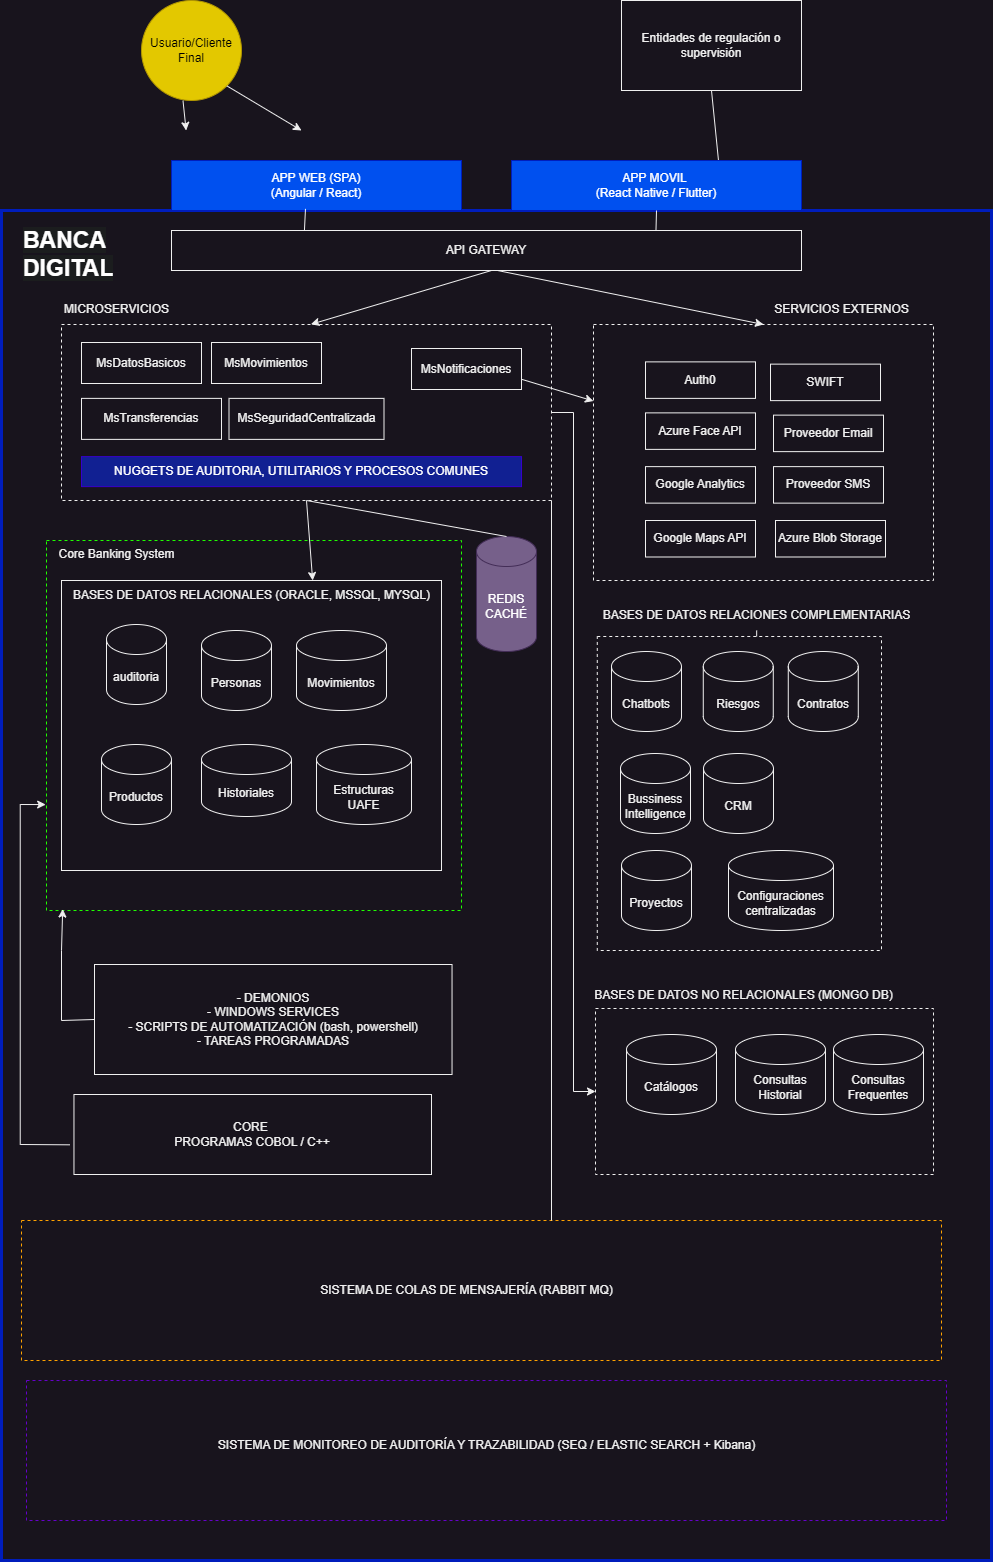

The diagram above was exported from draw.io. Its source (the exported page's mxGraphModel, read from the mxfile embedded in the PNG):
<mxGraphModel dx="1323" dy="852" grid="1" gridSize="10" guides="1" tooltips="1" connect="1" arrows="1" fold="1" page="1" pageScale="1" pageWidth="1169" pageHeight="827" math="0" shadow="0">
  <root>
    <mxCell id="0" />
    <mxCell id="1" parent="0" />
    <mxCell id="aVBGOggo3_6Yv5FDYEzX-4" value="&lt;div&gt;&lt;br/&gt;&lt;/div&gt;" style="rounded=0;whiteSpace=wrap;html=1;fillColor=none;fontColor=#ffffff;strokeColor=#001DBC;strokeWidth=3;" parent="1" vertex="1">
      <mxGeometry x="80" y="240" width="990" height="1350" as="geometry" />
    </mxCell>
    <mxCell id="SHru1jVqG_V0NLp7WXUe-62" value="" style="rounded=0;whiteSpace=wrap;html=1;fillColor=none;strokeColor=#1eff00;dashed=1;strokeWidth=1;" parent="1" vertex="1">
      <mxGeometry x="125" y="570" width="415" height="370" as="geometry" />
    </mxCell>
    <mxCell id="SHru1jVqG_V0NLp7WXUe-58" value="" style="rounded=0;whiteSpace=wrap;html=1;dashed=1;" parent="1" vertex="1">
      <mxGeometry x="674" y="1038" width="338" height="166" as="geometry" />
    </mxCell>
    <mxCell id="aVBGOggo3_6Yv5FDYEzX-1" value="Usuario/Cliente Final" style="ellipse;whiteSpace=wrap;html=1;aspect=fixed;fillColor=#e3c800;fontColor=#000000;strokeColor=#B09500;" parent="1" vertex="1">
      <mxGeometry x="220" y="30" width="100" height="100" as="geometry" />
    </mxCell>
    <mxCell id="aVBGOggo3_6Yv5FDYEzX-2" value="Entidades de regulación o supervisión" style="rounded=0;whiteSpace=wrap;html=1;" parent="1" vertex="1">
      <mxGeometry x="700" y="30" width="180" height="90" as="geometry" />
    </mxCell>
    <mxCell id="aVBGOggo3_6Yv5FDYEzX-6" value="" style="endArrow=classic;html=1;rounded=0;exitX=0.5;exitY=1;exitDx=0;exitDy=0;entryX=0.729;entryY=-0.002;entryDx=0;entryDy=0;entryPerimeter=0;" parent="1" source="aVBGOggo3_6Yv5FDYEzX-2" target="aVBGOggo3_6Yv5FDYEzX-4" edge="1">
      <mxGeometry width="50" height="50" relative="1" as="geometry">
        <mxPoint x="520" y="220" as="sourcePoint" />
        <mxPoint x="570" y="170" as="targetPoint" />
      </mxGeometry>
    </mxCell>
    <mxCell id="aVBGOggo3_6Yv5FDYEzX-7" value="&lt;span style=&quot;background-color: initial;&quot;&gt;CORE&amp;nbsp;&lt;/span&gt;&lt;div&gt;&lt;span style=&quot;background-color: initial;&quot;&gt;PROGRAMAS COBOL / C++&lt;/span&gt;&lt;/div&gt;" style="rounded=0;whiteSpace=wrap;html=1;" parent="1" vertex="1">
      <mxGeometry x="152.46" y="1124" width="357.54" height="80" as="geometry" />
    </mxCell>
    <mxCell id="aVBGOggo3_6Yv5FDYEzX-16" value="" style="endArrow=classic;html=1;rounded=0;exitX=0.415;exitY=1.002;exitDx=0;exitDy=0;exitPerimeter=0;entryX=0.372;entryY=0;entryDx=0;entryDy=0;entryPerimeter=0;" parent="1" source="aVBGOggo3_6Yv5FDYEzX-1" edge="1">
      <mxGeometry width="50" height="50" relative="1" as="geometry">
        <mxPoint x="550" y="310" as="sourcePoint" />
        <mxPoint x="264.6399999999999" y="160" as="targetPoint" />
      </mxGeometry>
    </mxCell>
    <mxCell id="aVBGOggo3_6Yv5FDYEzX-17" value="" style="endArrow=classic;html=1;rounded=0;exitX=1;exitY=1;exitDx=0;exitDy=0;entryX=0;entryY=0;entryDx=0;entryDy=0;" parent="1" source="aVBGOggo3_6Yv5FDYEzX-1" edge="1">
      <mxGeometry width="50" height="50" relative="1" as="geometry">
        <mxPoint x="550" y="310" as="sourcePoint" />
        <mxPoint x="380" y="160" as="targetPoint" />
      </mxGeometry>
    </mxCell>
    <mxCell id="aVBGOggo3_6Yv5FDYEzX-26" value="" style="rounded=0;whiteSpace=wrap;html=1;" parent="1" vertex="1">
      <mxGeometry x="140" y="610" width="380" height="290" as="geometry" />
    </mxCell>
    <mxCell id="aVBGOggo3_6Yv5FDYEzX-28" value="auditoria" style="shape=cylinder3;whiteSpace=wrap;html=1;boundedLbl=1;backgroundOutline=1;size=15;" parent="1" vertex="1">
      <mxGeometry x="185" y="654" width="60" height="80" as="geometry" />
    </mxCell>
    <mxCell id="aVBGOggo3_6Yv5FDYEzX-30" value="Estructuras UAFE" style="shape=cylinder3;whiteSpace=wrap;html=1;boundedLbl=1;backgroundOutline=1;size=15;" parent="1" vertex="1">
      <mxGeometry x="395" y="774" width="95" height="80" as="geometry" />
    </mxCell>
    <mxCell id="aVBGOggo3_6Yv5FDYEzX-33" value="Historiales" style="shape=cylinder3;whiteSpace=wrap;html=1;boundedLbl=1;backgroundOutline=1;size=15;" parent="1" vertex="1">
      <mxGeometry x="280" y="774" width="90" height="72" as="geometry" />
    </mxCell>
    <mxCell id="9mu4wfoIQscscX4sOKQY-1" value="&lt;span style=&quot;color: rgb(255, 255, 255); font-family: Helvetica; font-size: 23px; font-style: normal; font-variant-ligatures: normal; font-variant-caps: normal; letter-spacing: normal; orphans: 2; text-align: center; text-indent: 0px; text-transform: none; widows: 2; word-spacing: 0px; -webkit-text-stroke-width: 0px; white-space: normal; background-color: rgb(27, 29, 30); text-decoration-thickness: initial; text-decoration-style: initial; text-decoration-color: initial; float: none; display: inline !important;&quot;&gt;BANCA DIGITAL&lt;/span&gt;" style="text;whiteSpace=wrap;html=1;fillColor=none;fontStyle=1;fontSize=23;" parent="1" vertex="1">
      <mxGeometry x="100" y="250" width="100" height="40" as="geometry" />
    </mxCell>
    <mxCell id="9mu4wfoIQscscX4sOKQY-2" value="APP WEB (SPA)&lt;div&gt;(Angular / React)&lt;/div&gt;" style="rounded=0;whiteSpace=wrap;html=1;fillColor=#0050ef;fontColor=#ffffff;strokeColor=#001DBC;" parent="1" vertex="1">
      <mxGeometry x="250" y="190" width="290" height="50" as="geometry" />
    </mxCell>
    <mxCell id="9mu4wfoIQscscX4sOKQY-7" value="APP MOVIL&amp;nbsp;&lt;div&gt;(React Native / Flutter)&lt;/div&gt;" style="rounded=0;whiteSpace=wrap;html=1;fillColor=#0050ef;fontColor=#ffffff;strokeColor=#001DBC;" parent="1" vertex="1">
      <mxGeometry x="590" y="190" width="290" height="50" as="geometry" />
    </mxCell>
    <mxCell id="9mu4wfoIQscscX4sOKQY-8" value="API GATEWAY" style="rounded=0;whiteSpace=wrap;html=1;" parent="1" vertex="1">
      <mxGeometry x="250" y="260" width="630" height="40" as="geometry" />
    </mxCell>
    <mxCell id="9mu4wfoIQscscX4sOKQY-9" value="" style="endArrow=none;html=1;rounded=0;entryX=0.462;entryY=0.967;entryDx=0;entryDy=0;entryPerimeter=0;exitX=0.211;exitY=0;exitDx=0;exitDy=0;exitPerimeter=0;" parent="1" source="9mu4wfoIQscscX4sOKQY-8" target="9mu4wfoIQscscX4sOKQY-2" edge="1">
      <mxGeometry width="50" height="50" relative="1" as="geometry">
        <mxPoint x="570" y="340" as="sourcePoint" />
        <mxPoint x="620" y="290" as="targetPoint" />
      </mxGeometry>
    </mxCell>
    <mxCell id="9mu4wfoIQscscX4sOKQY-10" value="" style="endArrow=none;html=1;rounded=0;entryX=0.5;entryY=1;entryDx=0;entryDy=0;exitX=0.769;exitY=0.008;exitDx=0;exitDy=0;exitPerimeter=0;" parent="1" source="9mu4wfoIQscscX4sOKQY-8" target="9mu4wfoIQscscX4sOKQY-7" edge="1">
      <mxGeometry width="50" height="50" relative="1" as="geometry">
        <mxPoint x="700" y="280" as="sourcePoint" />
        <mxPoint x="750" y="230" as="targetPoint" />
      </mxGeometry>
    </mxCell>
    <mxCell id="SHru1jVqG_V0NLp7WXUe-81" style="edgeStyle=orthogonalEdgeStyle;rounded=0;orthogonalLoop=1;jettySize=auto;html=1;entryX=0;entryY=0.5;entryDx=0;entryDy=0;" parent="1" source="9mu4wfoIQscscX4sOKQY-11" target="SHru1jVqG_V0NLp7WXUe-58" edge="1">
      <mxGeometry relative="1" as="geometry" />
    </mxCell>
    <mxCell id="9mu4wfoIQscscX4sOKQY-11" value="" style="rounded=0;whiteSpace=wrap;html=1;dashed=1;" parent="1" vertex="1">
      <mxGeometry x="140" y="354" width="490" height="176" as="geometry" />
    </mxCell>
    <mxCell id="SHru1jVqG_V0NLp7WXUe-1" value="MICROSERVICIOS" style="text;html=1;align=center;verticalAlign=middle;resizable=0;points=[];autosize=1;strokeColor=none;fillColor=none;" parent="1" vertex="1">
      <mxGeometry x="130" y="324" width="130" height="30" as="geometry" />
    </mxCell>
    <mxCell id="SHru1jVqG_V0NLp7WXUe-4" value="MsNotificaciones" style="rounded=0;whiteSpace=wrap;html=1;" parent="1" vertex="1">
      <mxGeometry x="490" y="378" width="110" height="41" as="geometry" />
    </mxCell>
    <mxCell id="SHru1jVqG_V0NLp7WXUe-6" value="MsTransferencias" style="rounded=0;whiteSpace=wrap;html=1;" parent="1" vertex="1">
      <mxGeometry x="160" y="427.88" width="140" height="41" as="geometry" />
    </mxCell>
    <mxCell id="SHru1jVqG_V0NLp7WXUe-8" value="MsSeguridadCentralizada" style="rounded=0;whiteSpace=wrap;html=1;" parent="1" vertex="1">
      <mxGeometry x="307.5" y="427.88" width="155" height="41" as="geometry" />
    </mxCell>
    <mxCell id="SHru1jVqG_V0NLp7WXUe-9" value="" style="endArrow=classic;html=1;rounded=0;entryX=0.509;entryY=-0.001;entryDx=0;entryDy=0;entryPerimeter=0;" parent="1" target="9mu4wfoIQscscX4sOKQY-11" edge="1">
      <mxGeometry width="50" height="50" relative="1" as="geometry">
        <mxPoint x="570" y="300" as="sourcePoint" />
        <mxPoint x="620" y="250" as="targetPoint" />
      </mxGeometry>
    </mxCell>
    <mxCell id="SHru1jVqG_V0NLp7WXUe-12" value="" style="rounded=0;whiteSpace=wrap;html=1;dashed=1;" parent="1" vertex="1">
      <mxGeometry x="672" y="354" width="340" height="256" as="geometry" />
    </mxCell>
    <mxCell id="SHru1jVqG_V0NLp7WXUe-13" value="SERVICIOS EXTERNOS" style="text;html=1;align=center;verticalAlign=middle;resizable=0;points=[];autosize=1;strokeColor=none;fillColor=none;" parent="1" vertex="1">
      <mxGeometry x="840" y="324" width="160" height="30" as="geometry" />
    </mxCell>
    <mxCell id="SHru1jVqG_V0NLp7WXUe-14" value="" style="endArrow=classic;html=1;rounded=0;entryX=0.5;entryY=0;entryDx=0;entryDy=0;" parent="1" target="SHru1jVqG_V0NLp7WXUe-12" edge="1">
      <mxGeometry width="50" height="50" relative="1" as="geometry">
        <mxPoint x="576" y="300" as="sourcePoint" />
        <mxPoint x="640" y="280" as="targetPoint" />
      </mxGeometry>
    </mxCell>
    <mxCell id="SHru1jVqG_V0NLp7WXUe-15" value="Proveedor Email" style="rounded=0;whiteSpace=wrap;html=1;" parent="1" vertex="1">
      <mxGeometry x="852" y="444.63" width="110" height="36.5" as="geometry" />
    </mxCell>
    <mxCell id="SHru1jVqG_V0NLp7WXUe-16" value="Google Analytics" style="rounded=0;whiteSpace=wrap;html=1;" parent="1" vertex="1">
      <mxGeometry x="724" y="496.13" width="110" height="36.5" as="geometry" />
    </mxCell>
    <mxCell id="SHru1jVqG_V0NLp7WXUe-17" value="Azure Face API" style="rounded=0;whiteSpace=wrap;html=1;" parent="1" vertex="1">
      <mxGeometry x="724" y="442.38" width="110" height="36.5" as="geometry" />
    </mxCell>
    <mxCell id="SHru1jVqG_V0NLp7WXUe-18" value="Auth0" style="rounded=0;whiteSpace=wrap;html=1;" parent="1" vertex="1">
      <mxGeometry x="724" y="391.38" width="110" height="36.5" as="geometry" />
    </mxCell>
    <mxCell id="SHru1jVqG_V0NLp7WXUe-19" value="SWIFT" style="rounded=0;whiteSpace=wrap;html=1;" parent="1" vertex="1">
      <mxGeometry x="849" y="393.63" width="110" height="36.5" as="geometry" />
    </mxCell>
    <mxCell id="SHru1jVqG_V0NLp7WXUe-20" value="Proveedor SMS" style="rounded=0;whiteSpace=wrap;html=1;" parent="1" vertex="1">
      <mxGeometry x="852" y="496.13" width="110" height="36.5" as="geometry" />
    </mxCell>
    <mxCell id="SHru1jVqG_V0NLp7WXUe-21" value="Google Maps API" style="rounded=0;whiteSpace=wrap;html=1;" parent="1" vertex="1">
      <mxGeometry x="724" y="550" width="110" height="36.5" as="geometry" />
    </mxCell>
    <mxCell id="SHru1jVqG_V0NLp7WXUe-22" value=" Azure Blob Storage" style="rounded=0;whiteSpace=wrap;html=1;" parent="1" vertex="1">
      <mxGeometry x="854" y="550" width="110" height="36.5" as="geometry" />
    </mxCell>
    <mxCell id="SHru1jVqG_V0NLp7WXUe-30" value="" style="endArrow=classic;html=1;rounded=0;exitX=1;exitY=0.75;exitDx=0;exitDy=0;" parent="1" source="SHru1jVqG_V0NLp7WXUe-4" target="SHru1jVqG_V0NLp7WXUe-12" edge="1">
      <mxGeometry width="50" height="50" relative="1" as="geometry">
        <mxPoint x="600" y="500" as="sourcePoint" />
        <mxPoint x="650" y="450" as="targetPoint" />
      </mxGeometry>
    </mxCell>
    <mxCell id="SHru1jVqG_V0NLp7WXUe-31" value="MsDatosBasicos" style="rounded=0;whiteSpace=wrap;html=1;" parent="1" vertex="1">
      <mxGeometry x="160" y="372" width="120" height="41" as="geometry" />
    </mxCell>
    <mxCell id="SHru1jVqG_V0NLp7WXUe-32" value="MsMovimientos" style="rounded=0;whiteSpace=wrap;html=1;" parent="1" vertex="1">
      <mxGeometry x="290" y="372" width="110" height="41" as="geometry" />
    </mxCell>
    <mxCell id="SHru1jVqG_V0NLp7WXUe-36" value="BASES DE DATOS RELACIONALES (ORACLE, MSSQL, MYSQL)" style="text;html=1;align=center;verticalAlign=middle;resizable=0;points=[];autosize=1;strokeColor=none;fillColor=none;" parent="1" vertex="1">
      <mxGeometry x="140" y="610" width="380" height="30" as="geometry" />
    </mxCell>
    <mxCell id="SHru1jVqG_V0NLp7WXUe-38" value="REDIS&lt;div&gt;CACHÉ&lt;/div&gt;" style="shape=cylinder3;whiteSpace=wrap;html=1;boundedLbl=1;backgroundOutline=1;size=15;fillColor=#76608a;fontColor=#ffffff;strokeColor=#432D57;" parent="1" vertex="1">
      <mxGeometry x="555" y="566" width="60" height="115" as="geometry" />
    </mxCell>
    <mxCell id="SHru1jVqG_V0NLp7WXUe-46" value="" style="endArrow=none;html=1;rounded=0;exitX=0.5;exitY=0;exitDx=0;exitDy=0;exitPerimeter=0;entryX=0.5;entryY=1;entryDx=0;entryDy=0;" parent="1" source="SHru1jVqG_V0NLp7WXUe-38" target="9mu4wfoIQscscX4sOKQY-11" edge="1">
      <mxGeometry width="50" height="50" relative="1" as="geometry">
        <mxPoint x="540" y="730" as="sourcePoint" />
        <mxPoint x="590" y="680" as="targetPoint" />
      </mxGeometry>
    </mxCell>
    <mxCell id="SHru1jVqG_V0NLp7WXUe-47" value="" style="endArrow=classic;html=1;rounded=0;exitX=0.5;exitY=1;exitDx=0;exitDy=0;entryX=0.661;entryY=0;entryDx=0;entryDy=0;entryPerimeter=0;" parent="1" source="9mu4wfoIQscscX4sOKQY-11" target="aVBGOggo3_6Yv5FDYEzX-26" edge="1">
      <mxGeometry width="50" height="50" relative="1" as="geometry">
        <mxPoint x="540" y="730" as="sourcePoint" />
        <mxPoint x="590" y="680" as="targetPoint" />
      </mxGeometry>
    </mxCell>
    <mxCell id="SHru1jVqG_V0NLp7WXUe-52" value="NUGGETS DE AUDITORIA, UTILITARIOS Y PROCESOS COMUNES" style="rounded=0;whiteSpace=wrap;html=1;fillColor=#112092;fontColor=#ffffff;strokeColor=#3700CC;" parent="1" vertex="1">
      <mxGeometry x="160" y="486.13" width="440" height="30" as="geometry" />
    </mxCell>
    <mxCell id="SHru1jVqG_V0NLp7WXUe-54" value="Catálogos" style="shape=cylinder3;whiteSpace=wrap;html=1;boundedLbl=1;backgroundOutline=1;size=15;" parent="1" vertex="1">
      <mxGeometry x="705" y="1064" width="90" height="80" as="geometry" />
    </mxCell>
    <mxCell id="SHru1jVqG_V0NLp7WXUe-55" value="Consultas&lt;div&gt;Historial&lt;/div&gt;" style="shape=cylinder3;whiteSpace=wrap;html=1;boundedLbl=1;backgroundOutline=1;size=15;" parent="1" vertex="1">
      <mxGeometry x="814" y="1064" width="90" height="80" as="geometry" />
    </mxCell>
    <mxCell id="SHru1jVqG_V0NLp7WXUe-57" value="" style="endArrow=classic;html=1;rounded=0;exitX=0;exitY=0.5;exitDx=0;exitDy=0;entryX=0.001;entryY=0.784;entryDx=0;entryDy=0;entryPerimeter=0;" parent="1" edge="1">
      <mxGeometry width="50" height="50" relative="1" as="geometry">
        <mxPoint x="148.31" y="1174.32" as="sourcePoint" />
        <mxPoint x="124.1450000000002" y="834.0799999999999" as="targetPoint" />
        <Array as="points">
          <mxPoint x="98.73" y="1174" />
          <mxPoint x="98.73" y="834" />
        </Array>
      </mxGeometry>
    </mxCell>
    <mxCell id="SHru1jVqG_V0NLp7WXUe-59" value="BASES DE DATOS NO RELACIONALES (MONGO DB)" style="text;html=1;align=center;verticalAlign=middle;resizable=0;points=[];autosize=1;strokeColor=none;fillColor=none;" parent="1" vertex="1">
      <mxGeometry x="662" y="1010" width="320" height="30" as="geometry" />
    </mxCell>
    <mxCell id="SHru1jVqG_V0NLp7WXUe-63" value="Core Banking System" style="text;html=1;align=center;verticalAlign=middle;resizable=0;points=[];autosize=1;strokeColor=none;fillColor=none;" parent="1" vertex="1">
      <mxGeometry x="125" y="569" width="140" height="30" as="geometry" />
    </mxCell>
    <mxCell id="SHru1jVqG_V0NLp7WXUe-69" style="edgeStyle=orthogonalEdgeStyle;rounded=0;orthogonalLoop=1;jettySize=auto;html=1;" parent="1" source="SHru1jVqG_V0NLp7WXUe-64" target="SHru1jVqG_V0NLp7WXUe-65" edge="1">
      <mxGeometry relative="1" as="geometry" />
    </mxCell>
    <mxCell id="SHru1jVqG_V0NLp7WXUe-64" value="BASES DE DATOS RELACIONES&amp;nbsp;&lt;span style=&quot;background-color: initial;&quot;&gt;COMPLEMENTARIAS&lt;/span&gt;" style="text;html=1;align=center;verticalAlign=middle;resizable=0;points=[];autosize=1;strokeColor=none;fillColor=none;" parent="1" vertex="1">
      <mxGeometry x="670.23" y="630" width="330" height="30" as="geometry" />
    </mxCell>
    <mxCell id="SHru1jVqG_V0NLp7WXUe-65" value="" style="rounded=0;whiteSpace=wrap;html=1;dashed=1;" parent="1" vertex="1">
      <mxGeometry x="675.77" y="666" width="284.23" height="314" as="geometry" />
    </mxCell>
    <mxCell id="SHru1jVqG_V0NLp7WXUe-66" value="- DEMONIOS&lt;div&gt;- WINDOWS SERVICES&lt;/div&gt;&lt;div&gt;- SCRIPTS DE AUTOMATIZACIÓN (bash, powershell)&lt;/div&gt;&lt;div&gt;- TAREAS PROGRAMADAS&lt;/div&gt;" style="rounded=0;whiteSpace=wrap;html=1;" parent="1" vertex="1">
      <mxGeometry x="173.00000000000003" y="994" width="357.54" height="110" as="geometry" />
    </mxCell>
    <mxCell id="SHru1jVqG_V0NLp7WXUe-67" value="" style="endArrow=classic;html=1;rounded=0;exitX=0;exitY=0.5;exitDx=0;exitDy=0;entryX=0.039;entryY=0.996;entryDx=0;entryDy=0;entryPerimeter=0;" parent="1" source="SHru1jVqG_V0NLp7WXUe-66" target="SHru1jVqG_V0NLp7WXUe-62" edge="1">
      <mxGeometry width="50" height="50" relative="1" as="geometry">
        <mxPoint x="570" y="1070" as="sourcePoint" />
        <mxPoint x="620" y="1020" as="targetPoint" />
        <Array as="points">
          <mxPoint x="140" y="1050" />
          <mxPoint x="140" y="980" />
        </Array>
      </mxGeometry>
    </mxCell>
    <mxCell id="SHru1jVqG_V0NLp7WXUe-68" value="Consultas&lt;div&gt;Frequentes&lt;/div&gt;" style="shape=cylinder3;whiteSpace=wrap;html=1;boundedLbl=1;backgroundOutline=1;size=15;" parent="1" vertex="1">
      <mxGeometry x="912" y="1064" width="90" height="80" as="geometry" />
    </mxCell>
    <mxCell id="aVBGOggo3_6Yv5FDYEzX-35" value="Productos" style="shape=cylinder3;whiteSpace=wrap;html=1;boundedLbl=1;backgroundOutline=1;size=15;" parent="1" vertex="1">
      <mxGeometry x="180" y="774" width="70" height="80" as="geometry" />
    </mxCell>
    <mxCell id="aVBGOggo3_6Yv5FDYEzX-42" value="CRM" style="shape=cylinder3;whiteSpace=wrap;html=1;boundedLbl=1;backgroundOutline=1;size=15;" parent="1" vertex="1">
      <mxGeometry x="782" y="783" width="70" height="80" as="geometry" />
    </mxCell>
    <mxCell id="aVBGOggo3_6Yv5FDYEzX-43" value="Riesgos" style="shape=cylinder3;whiteSpace=wrap;html=1;boundedLbl=1;backgroundOutline=1;size=15;" parent="1" vertex="1">
      <mxGeometry x="781.77" y="681" width="70" height="80" as="geometry" />
    </mxCell>
    <mxCell id="aVBGOggo3_6Yv5FDYEzX-40" value="Contratos" style="shape=cylinder3;whiteSpace=wrap;html=1;boundedLbl=1;backgroundOutline=1;size=15;" parent="1" vertex="1">
      <mxGeometry x="866.77" y="681" width="70" height="80" as="geometry" />
    </mxCell>
    <mxCell id="aVBGOggo3_6Yv5FDYEzX-41" value="Bussiness Intelligence" style="shape=cylinder3;whiteSpace=wrap;html=1;boundedLbl=1;backgroundOutline=1;size=15;" parent="1" vertex="1">
      <mxGeometry x="699" y="783" width="70" height="80" as="geometry" />
    </mxCell>
    <mxCell id="aVBGOggo3_6Yv5FDYEzX-34" value="Configuraciones&lt;div&gt;centralizadas&lt;/div&gt;" style="shape=cylinder3;whiteSpace=wrap;html=1;boundedLbl=1;backgroundOutline=1;size=15;" parent="1" vertex="1">
      <mxGeometry x="807" y="880" width="105" height="80" as="geometry" />
    </mxCell>
    <mxCell id="SHru1jVqG_V0NLp7WXUe-71" value="Personas" style="shape=cylinder3;whiteSpace=wrap;html=1;boundedLbl=1;backgroundOutline=1;size=15;" parent="1" vertex="1">
      <mxGeometry x="280" y="660" width="70" height="80" as="geometry" />
    </mxCell>
    <mxCell id="SHru1jVqG_V0NLp7WXUe-72" value="Movimientos" style="shape=cylinder3;whiteSpace=wrap;html=1;boundedLbl=1;backgroundOutline=1;size=15;" parent="1" vertex="1">
      <mxGeometry x="375" y="660" width="90" height="80" as="geometry" />
    </mxCell>
    <mxCell id="aVBGOggo3_6Yv5FDYEzX-36" value="Chatbots" style="shape=cylinder3;whiteSpace=wrap;html=1;boundedLbl=1;backgroundOutline=1;size=15;" parent="1" vertex="1">
      <mxGeometry x="690" y="681" width="70" height="80" as="geometry" />
    </mxCell>
    <mxCell id="aVBGOggo3_6Yv5FDYEzX-45" value="Proyectos" style="shape=cylinder3;whiteSpace=wrap;html=1;boundedLbl=1;backgroundOutline=1;size=15;" parent="1" vertex="1">
      <mxGeometry x="700" y="880" width="70" height="80" as="geometry" />
    </mxCell>
    <mxCell id="SHru1jVqG_V0NLp7WXUe-85" value="" style="rounded=0;whiteSpace=wrap;html=1;strokeColor=#ffa200;dashed=1;" parent="1" vertex="1">
      <mxGeometry x="100" y="1250" width="920" height="140" as="geometry" />
    </mxCell>
    <mxCell id="SHru1jVqG_V0NLp7WXUe-86" value="SISTEMA DE COLAS DE MENSAJERÍA (RABBIT MQ)" style="text;html=1;align=center;verticalAlign=middle;resizable=0;points=[];autosize=1;strokeColor=none;fillColor=none;" parent="1" vertex="1">
      <mxGeometry x="385" y="1305" width="320" height="30" as="geometry" />
    </mxCell>
    <mxCell id="SHru1jVqG_V0NLp7WXUe-87" value="" style="rounded=0;whiteSpace=wrap;html=1;strokeColor=#6600CC;dashed=1;" parent="1" vertex="1">
      <mxGeometry x="105" y="1410" width="920" height="140" as="geometry" />
    </mxCell>
    <mxCell id="SHru1jVqG_V0NLp7WXUe-88" value="SISTEMA DE MONITOREO DE AUDITORÍA Y TRAZABILIDAD (SEQ / ELASTIC SEARCH + Kibana)" style="text;html=1;align=center;verticalAlign=middle;resizable=0;points=[];autosize=1;strokeColor=none;fillColor=none;" parent="1" vertex="1">
      <mxGeometry x="285" y="1460" width="560" height="30" as="geometry" />
    </mxCell>
    <mxCell id="SHru1jVqG_V0NLp7WXUe-90" value="" style="endArrow=none;html=1;rounded=0;exitX=1;exitY=1;exitDx=0;exitDy=0;" parent="1" source="9mu4wfoIQscscX4sOKQY-11" edge="1">
      <mxGeometry width="50" height="50" relative="1" as="geometry">
        <mxPoint x="530" y="730" as="sourcePoint" />
        <mxPoint x="630" y="1250" as="targetPoint" />
      </mxGeometry>
    </mxCell>
  </root>
</mxGraphModel>